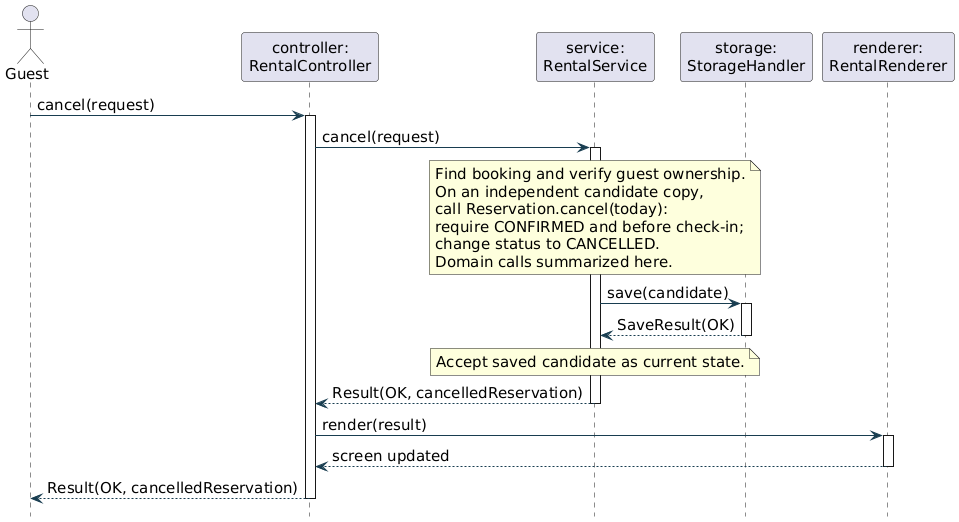

The diagram above was rendered by PlantUML. Its source (embedded in the PNG):
@startuml
!pragma layout smetana
skinparam defaultFontName DejaVu Sans
skinparam defaultFontSize 15
skinparam shadowing false
skinparam classAttributeIconSize 0
skinparam classBackgroundColor #EDF5F6
skinparam classBorderColor #183D50
skinparam ArrowColor #183D50
hide empty members
hide footbox
actor Guest
participant "controller:\nRentalController" as C
participant "service:\nRentalService" as S
participant "storage:\nStorageHandler" as H
participant "renderer:\nRentalRenderer" as R
Guest -> C : cancel(request)
activate C
C -> S : cancel(request)
activate S
note over S
 Find booking and verify guest ownership.
 On an independent candidate copy,
 call Reservation.cancel(today):
 require CONFIRMED and before check-in;
 change status to CANCELLED.
 Domain calls summarized here.
end note
S -> H : save(candidate)
activate H
H --> S : SaveResult(OK)
deactivate H
note over S : Accept saved candidate as current state.
S --> C : Result(OK, cancelledReservation)
deactivate S
C -> R : render(result)
activate R
R --> C : screen updated
deactivate R
C --> Guest : Result(OK, cancelledReservation)
deactivate C
@enduml